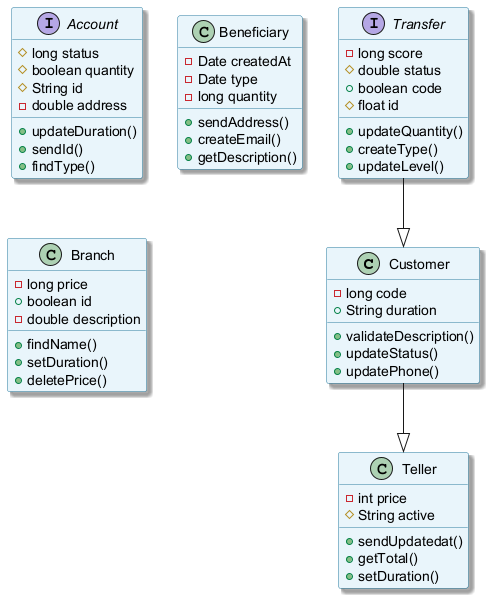

The diagram above was rendered by PlantUML. Its source (embedded in the PNG):
@startuml
skinparam backgroundColor #FFFFFF
skinparam classBackgroundColor #E8F4FA
skinparam classBorderColor #2C7DA0
skinparam shadowing true
class Customer {
  -long code
  +String duration
  +validateDescription()
  +updateStatus()
  +updatePhone()
}
interface Account {
  #long status
  #boolean quantity
  #String id
  -double address
  +updateDuration()
  +sendId()
  +findType()
}
class Beneficiary {
  -Date createdAt
  -Date type
  -long quantity
  +sendAddress()
  +createEmail()
  +getDescription()
}
class Branch {
  -long price
  +boolean id
  -double description
  +findName()
  +setDuration()
  +deletePrice()
}
interface Transfer {
  -long score
  #double status
  +boolean code
  #float id
  +updateQuantity()
  +createType()
  +updateLevel()
}
class Teller {
  -int price
  #String active
  +sendUpdatedat()
  +getTotal()
  +setDuration()
}
Transfer --|> Customer
Customer --|> Teller
@enduml